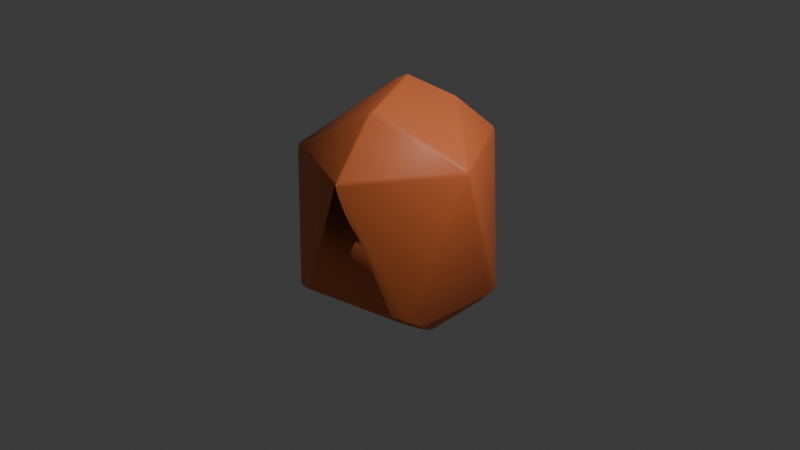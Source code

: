 # Source: rock1.blend  (saved by Blender 4.3.34; exported with 4.5.12 LTS)
import bpy
from mathutils import Matrix  # noqa: F401  (used for matrix-valued properties, if any)

bpy.ops.wm.read_factory_settings(use_empty=True)
scene = bpy.context.scene
scene.name = 'Scene'

# ---- collections
col_collection = bpy.data.collections.new('Collection'); scene.collection.children.link(col_collection)

# ---- materials (node trees are filled in below, after node groups)
mat_material = bpy.data.materials.new('Material')
mat_material.alpha_threshold = 0.0
mat_material.roughness = 0.5
mat_material.line_color = (0.0, 0.0, 0.0, 1.0)

# ---- material node trees
mat_material.use_nodes = True; mat_material.node_tree.nodes.clear()
_N = mat_material.node_tree.nodes; _L = mat_material.node_tree.links
n0 = _N.new('ShaderNodeOutputMaterial'); n0.name = 'Material Output'; n0.location = (300, 300)
n1 = _N.new('ShaderNodeBsdfPrincipled'); n1.name = 'Principled BSDF'; n1.location = (10, 300)
n1.inputs[0].default_value = (0.8007, 0.1926, 0.06153, 1.0)
n1.inputs[3].default_value = 1.45
_L.new(n1.outputs[0], n0.inputs[0])
n0.is_active_output = True

# ---- world
world_world = bpy.data.worlds.new('World'); scene.world = world_world
world_world.use_nodes = True; world_world.node_tree.nodes.clear()
_N = world_world.node_tree.nodes; _L = world_world.node_tree.links
n0 = _N.new('ShaderNodeOutputWorld'); n0.name = 'World Output'; n0.location = (300, 300)
n1 = _N.new('ShaderNodeBackground'); n1.name = 'Background'; n1.location = (10, 300)
n1.inputs[0].default_value = (0.05088, 0.05088, 0.05088, 1.0)
_L.new(n1.outputs[0], n0.inputs[0])
n0.is_active_output = True
world_world.color = (0.05088, 0.05088, 0.05088)
world_world.sun_shadow_jitter_overblur = 0.0

# ---- cameras
cam_camera = bpy.data.cameras.new('Camera')
cam_camera.clip_end = 100.0
cam_camera.ortho_scale = 7.314

# ---- lights
light_light = bpy.data.lights.new('Light', 'POINT')
light_light.energy = 1000.0
light_light.shadow_soft_size = 0.1

# ---- meshes
me_icosphere_001 = bpy.data.meshes.new('Icosphere.001')
me_icosphere_001.from_pydata([(-0.8944, 0.0, -0.4472), (0.2774, -0.8494, 0.4527), (-0.7236, 0.5257, 0.4472), (0.2764, 0.8506, 0.4472), (0.8944, 0.0, 0.4472), (0.7907, -0.09218, 0.4361), (0.3004, -0.8511, 0.4431), (0.2765, -0.8495, 0.453), (0.2929, -0.8539, 0.4345), (-0.726, -0.5185, 0.4349), (-0.7172, -0.5303, 0.4345), (-0.6632, -0.5452, 0.4475), (-0.7236, -0.4752, 0.4472), (0.1341, -0.4108, 0.7353), (-0.3067, 0.2228, 0.7657), (0.1583, 0.4872, 0.6834), (0.8604, 0.0, 0.4683), (-0.1497, 0.2102, 0.8119), (0.1419, -0.3695, 0.7488), (0.7236, 0.4304, -0.4472), (-0.7396, 0.0, -0.5429), (-0.577, 0.4369, -0.4472), (0.7271, 0.5149, -0.4287), (-0.3184, 0.8201, -0.3632), (0.7123, 0.5339, -0.4246), (-0.2203, 0.8506, -0.3564), (0.7236, -0.3261, -0.4472), (-0.5244, -0.5092, -0.4472), (0.7378, -0.4819, -0.3727), (-0.1618, -0.8504, -0.261), (0.6696, -0.5649, -0.3382), (-0.3503, -0.7969, -0.2993), (0.5711, -0.1018, -0.5637), (-0.5143, -0.2089, -0.5883)], [(4, 5)], [(33, 27, 0, 20), (20, 0, 21), (29, 30, 1), (21, 0, 2, 23), (24, 25, 3), (28, 4, 1, 30), (18, 17, 14, 12, 9, 10, 11, 13), (23, 2, 3, 25), (24, 3, 4, 22), (11, 1, 13), (1, 6, 8, 7), (17, 18, 16, 15), (2, 12, 14), (29, 1, 11, 10, 31), (0, 9, 12, 2), (1, 4, 16, 18, 13), (3, 2, 14, 17, 15), (4, 3, 15, 16), (26, 19, 22, 4, 28), (26, 32, 19), (23, 25, 24, 22, 19, 32, 33, 20, 21), (28, 30, 29, 31, 27, 33, 32, 26), (0, 27, 31, 10, 9)])
me_icosphere_001.polygons.foreach_set('use_smooth', [True] * 23)
_uv = me_icosphere_001.uv_layers.new(name='UVMap')
_uv.uv.foreach_set('vector', [0.886, 0.1173, 0.927, 0.1575, 0.8182, 0.1575, 0.8339, 0.1302, 0.8024, 0.1302, 0.8182, 0.1575, 0.7248, 0.1575, 0.1097, 0.19, 0.2617, 0.1765, 0.1818, 0.3149, 0.7248, 0.1575, 0.8182, 0.1575, 0.7273, 0.3149, 0.6449, 0.1723, 0.4568, 0.1614, 0.6271, 0.1735, 0.5455, 0.3149, 0.2803, 0.1706, 0.3636, 0.3149, 0.1818, 0.3149, 0.2617, 0.1765, 0.2353, 0.4002, 0.71, 0.4188, 0.7796, 0.4056, 0.9004, 0.3149, 0.9078, 0.3128, 0.001295, 0.3127, 0.01097, 0.3149, 0.2288, 0.3962, 0.6449, 0.1723, 0.7273, 0.3149, 0.5455, 0.3149, 0.6271, 0.1735, 0.4568, 0.1614, 0.5455, 0.3149, 0.3636, 0.3149, 0.4527, 0.1607, 0.01097, 0.3149, 0.1818, 0.3149, 0.1349, 0.3962, 0.0, 0.0, 0.0, 0.0, 0.0, 0.0, 0.0, 0.0, 0.6497, 0.4188, 0.2353, 0.4002, 0.3671, 0.3209, 0.5843, 0.3822, 0.7273, 0.3149, 0.9004, 0.3149, 0.7796, 0.4056, 0.1097, 0.19, 0.1818, 0.3149, 0.01097, 0.3149, 0.001295, 0.3127, 0.07588, 0.1835, 0.8182, 0.1575, 0.9078, 0.3128, 0.9004, 0.3149, 0.7273, 0.3149, 0.1818, 0.3149, 0.3636, 0.3149, 0.3602, 0.3209, 0.2353, 0.4002, 0.2288, 0.3962, 0.5455, 0.3149, 0.7273, 0.3149, 0.6749, 0.4056, 0.6497, 0.4188, 0.5843, 0.3822, 0.3636, 0.3149, 0.5455, 0.3149, 0.5066, 0.3822, 0.3671, 0.3209, 0.3072, 0.1575, 0.4381, 0.1575, 0.4527, 0.1607, 0.3636, 0.3149, 0.2803, 0.1706, 0.3072, 0.1575, 0.346, 0.1243, 0.4381, 0.1575, 0.6449, 0.1723, 0.6271, 0.1735, 0.4568, 0.1614, 0.4527, 0.1607, 0.4381, 0.1575, 0.3077, 0.1243, 0.867, 0.1173, 0.8024, 0.1302, 0.7248, 0.1575, 0.2803, 0.1706, 0.2617, 0.1765, 0.1097, 0.19, 0.985, 0.1835, 0.927, 0.1575, 0.867, 0.1173, 0.346, 0.1243, 0.3072, 0.1575, 0.8182, 0.1575, 0.927, 0.1575, 0.985, 0.1835, 0.9104, 0.3127, 0.9078, 0.3128])
me_icosphere_001.materials.append(mat_material)
me_icosphere_001.update()

# ---- objects
ob_light = bpy.data.objects.new('Light', light_light)
ob_camera = bpy.data.objects.new('Camera', cam_camera)
ob_icosphere = bpy.data.objects.new('Icosphere', me_icosphere_001)

# ---- transforms, parenting, visibility, modifiers, constraints
ob_light.location = (4.076, 1.005, 5.904)
ob_light.rotation_euler = (0.6503, 0.05522, 1.866)
ob_light.lock_rotations_4d = False
ob_light.empty_display_type = 'ARROWS'
ob_light.color = (0.0, 0.0, 0.0, 0.0)
ob_light.lineart.crease_threshold = 0.0
ob_camera.location = (7.359, -6.926, 4.958)
ob_camera.rotation_euler = (1.109, 0.0, 0.8149)
ob_camera.lock_rotations_4d = False
ob_camera.empty_display_type = 'ARROWS'
ob_camera.color = (0.0, 0.0, 0.0, 0.0)
ob_camera.display_type = 'WIRE'
ob_camera.lineart.crease_threshold = 0.0
ob_icosphere.location = (0.0, 0.0, 0.0)
ob_icosphere.scale = (1.056, 1.262, 1.779)
_m = ob_icosphere.modifiers.new('Bevel', 'BEVEL')
_m.width = 0.05
_m.width_pct = 0.05
_m.limit_method = 'NONE'
_m.offset_type = 'WIDTH'

# ---- collection membership
col_collection.objects.link(ob_light)
col_collection.objects.link(ob_camera)
col_collection.objects.link(ob_icosphere)

# ---- scene / render settings (as saved in the file)
scene.camera = ob_camera
scene.frame_start = 1; scene.frame_end = 250; scene.frame_set(1)
scene.render.engine = 'BLENDER_EEVEE_NEXT'
bpy.context.view_layer.update()

